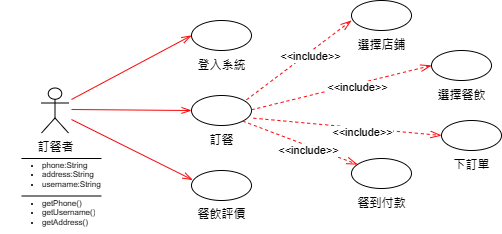

The diagram above was exported from draw.io. Its source (the exported page's mxGraphModel, read from the mxfile embedded in the PNG):
<mxGraphModel dx="1422" dy="306" grid="1" gridSize="10" guides="1" tooltips="1" connect="1" arrows="0" fold="1" page="1" pageScale="1" pageWidth="827" pageHeight="1169" math="0" shadow="0">
  <root>
    <mxCell id="0" />
    <mxCell id="1" parent="0" />
    <mxCell id="kKIJfFuoOPFyUezEtYdb-1" value="訂餐者" style="shape=umlActor;verticalLabelPosition=bottom;verticalAlign=top;html=1;outlineConnect=0;" parent="1" vertex="1">
      <mxGeometry x="20" y="98.5" width="27" height="45" as="geometry" />
    </mxCell>
    <mxCell id="kKIJfFuoOPFyUezEtYdb-2" value="" style="ellipse;whiteSpace=wrap;html=1;" parent="1" vertex="1">
      <mxGeometry x="170" y="31" width="60" height="30" as="geometry" />
    </mxCell>
    <mxCell id="kKIJfFuoOPFyUezEtYdb-5" value="訂餐" style="text;html=1;align=center;verticalAlign=middle;resizable=0;points=[];autosize=1;strokeColor=none;fillColor=none;" parent="1" vertex="1">
      <mxGeometry x="175" y="136" width="50" height="30" as="geometry" />
    </mxCell>
    <mxCell id="kKIJfFuoOPFyUezEtYdb-6" value="登入系統" style="text;html=1;align=center;verticalAlign=middle;resizable=0;points=[];autosize=1;strokeColor=none;fillColor=none;" parent="1" vertex="1">
      <mxGeometry x="165" y="61" width="70" height="30" as="geometry" />
    </mxCell>
    <mxCell id="kKIJfFuoOPFyUezEtYdb-7" value="餐飲評價" style="text;html=1;align=center;verticalAlign=middle;resizable=0;points=[];autosize=1;strokeColor=none;fillColor=none;" parent="1" vertex="1">
      <mxGeometry x="165" y="210" width="70" height="30" as="geometry" />
    </mxCell>
    <mxCell id="kKIJfFuoOPFyUezEtYdb-8" value="" style="ellipse;whiteSpace=wrap;html=1;" parent="1" vertex="1">
      <mxGeometry x="170" y="106" width="60" height="30" as="geometry" />
    </mxCell>
    <mxCell id="kKIJfFuoOPFyUezEtYdb-9" value="" style="ellipse;whiteSpace=wrap;html=1;" parent="1" vertex="1">
      <mxGeometry x="170" y="181" width="60" height="30" as="geometry" />
    </mxCell>
    <mxCell id="kKIJfFuoOPFyUezEtYdb-10" value="" style="ellipse;whiteSpace=wrap;html=1;" parent="1" vertex="1">
      <mxGeometry x="330" y="11" width="60" height="30" as="geometry" />
    </mxCell>
    <mxCell id="kKIJfFuoOPFyUezEtYdb-11" value="" style="ellipse;whiteSpace=wrap;html=1;" parent="1" vertex="1">
      <mxGeometry x="410" y="61" width="60" height="30" as="geometry" />
    </mxCell>
    <mxCell id="kKIJfFuoOPFyUezEtYdb-12" value="" style="ellipse;whiteSpace=wrap;html=1;" parent="1" vertex="1">
      <mxGeometry x="420" y="131" width="60" height="30" as="geometry" />
    </mxCell>
    <mxCell id="kKIJfFuoOPFyUezEtYdb-13" value="" style="ellipse;whiteSpace=wrap;html=1;" parent="1" vertex="1">
      <mxGeometry x="330" y="169" width="60" height="30" as="geometry" />
    </mxCell>
    <mxCell id="kKIJfFuoOPFyUezEtYdb-14" value="選擇店鋪" style="text;html=1;align=center;verticalAlign=middle;resizable=0;points=[];autosize=1;strokeColor=none;fillColor=none;" parent="1" vertex="1">
      <mxGeometry x="325" y="41" width="70" height="30" as="geometry" />
    </mxCell>
    <mxCell id="kKIJfFuoOPFyUezEtYdb-15" value="選擇餐飲" style="text;html=1;align=center;verticalAlign=middle;resizable=0;points=[];autosize=1;strokeColor=none;fillColor=none;" parent="1" vertex="1">
      <mxGeometry x="405" y="91" width="70" height="30" as="geometry" />
    </mxCell>
    <mxCell id="kKIJfFuoOPFyUezEtYdb-16" value="下訂單" style="text;html=1;align=center;verticalAlign=middle;resizable=0;points=[];autosize=1;strokeColor=none;fillColor=none;" parent="1" vertex="1">
      <mxGeometry x="420" y="161" width="60" height="30" as="geometry" />
    </mxCell>
    <mxCell id="kKIJfFuoOPFyUezEtYdb-17" value="餐到付款" style="text;html=1;align=center;verticalAlign=middle;resizable=0;points=[];autosize=1;strokeColor=none;fillColor=none;" parent="1" vertex="1">
      <mxGeometry x="325" y="199" width="70" height="30" as="geometry" />
    </mxCell>
    <mxCell id="kKIJfFuoOPFyUezEtYdb-18" value="&amp;lt;&amp;lt;include&amp;gt;&amp;gt;" style="endArrow=openThin;endSize=9;dashed=1;html=1;rounded=0;strokeColor=#fd0808;endFill=0;strokeWidth=1;entryX=0;entryY=0.5;entryDx=0;entryDy=0;" parent="1" target="kKIJfFuoOPFyUezEtYdb-11" edge="1">
      <mxGeometry x="0.1666" y="-4" width="160" relative="1" as="geometry">
        <mxPoint x="230" y="120.31" as="sourcePoint" />
        <mxPoint x="400" y="81" as="targetPoint" />
        <mxPoint as="offset" />
      </mxGeometry>
    </mxCell>
    <mxCell id="kKIJfFuoOPFyUezEtYdb-19" value="&amp;lt;&amp;lt;include&amp;gt;&amp;gt;" style="endArrow=openThin;endSize=9;dashed=1;html=1;rounded=0;strokeColor=#fd0808;endFill=0;strokeWidth=1;exitX=1.033;exitY=0.756;exitDx=0;exitDy=0;exitPerimeter=0;entryX=0;entryY=0.5;entryDx=0;entryDy=0;" parent="1" source="kKIJfFuoOPFyUezEtYdb-8" target="kKIJfFuoOPFyUezEtYdb-12" edge="1">
      <mxGeometry x="0.1666" y="-4" width="160" relative="1" as="geometry">
        <mxPoint x="240" y="130.31" as="sourcePoint" />
        <mxPoint x="410" y="151" as="targetPoint" />
        <mxPoint as="offset" />
      </mxGeometry>
    </mxCell>
    <mxCell id="kKIJfFuoOPFyUezEtYdb-20" value="&amp;lt;&amp;lt;include&amp;gt;&amp;gt;" style="endArrow=openThin;endSize=9;dashed=1;html=1;rounded=0;strokeColor=#fd0808;endFill=0;strokeWidth=1;entryX=0;entryY=0.667;entryDx=0;entryDy=0;entryPerimeter=0;" parent="1" target="kKIJfFuoOPFyUezEtYdb-10" edge="1">
      <mxGeometry x="0.1666" y="-4" width="160" relative="1" as="geometry">
        <mxPoint x="225" y="110.31" as="sourcePoint" />
        <mxPoint x="395" y="71" as="targetPoint" />
        <mxPoint as="offset" />
      </mxGeometry>
    </mxCell>
    <mxCell id="kKIJfFuoOPFyUezEtYdb-21" value="&amp;lt;&amp;lt;include&amp;gt;&amp;gt;" style="endArrow=openThin;endSize=9;dashed=1;html=1;rounded=0;strokeColor=#fd0808;endFill=0;strokeWidth=1;exitX=1;exitY=1;exitDx=0;exitDy=0;" parent="1" source="kKIJfFuoOPFyUezEtYdb-8" target="kKIJfFuoOPFyUezEtYdb-13" edge="1">
      <mxGeometry x="0.1666" y="-4" width="160" relative="1" as="geometry">
        <mxPoint x="260" y="150.31" as="sourcePoint" />
        <mxPoint x="430" y="111" as="targetPoint" />
        <mxPoint as="offset" />
      </mxGeometry>
    </mxCell>
    <mxCell id="kKIJfFuoOPFyUezEtYdb-22" value="" style="endArrow=openThin;endFill=0;endSize=8;html=1;rounded=0;strokeColor=#f70808;entryX=0;entryY=0.5;entryDx=0;entryDy=0;" parent="1" target="kKIJfFuoOPFyUezEtYdb-8" edge="1">
      <mxGeometry width="160" relative="1" as="geometry">
        <mxPoint x="50" y="120" as="sourcePoint" />
        <mxPoint x="150" y="120" as="targetPoint" />
      </mxGeometry>
    </mxCell>
    <mxCell id="kKIJfFuoOPFyUezEtYdb-23" value="" style="endArrow=openThin;endFill=0;endSize=8;html=1;rounded=0;strokeColor=#f70808;entryX=0;entryY=0.5;entryDx=0;entryDy=0;" parent="1" target="kKIJfFuoOPFyUezEtYdb-2" edge="1">
      <mxGeometry width="160" relative="1" as="geometry">
        <mxPoint x="50" y="110" as="sourcePoint" />
        <mxPoint x="160.73171369264787" y="147.24290098787833" as="targetPoint" />
      </mxGeometry>
    </mxCell>
    <mxCell id="kKIJfFuoOPFyUezEtYdb-24" value="" style="endArrow=openThin;endFill=0;endSize=8;html=1;rounded=0;strokeColor=#f70808;entryX=0.021;entryY=0.316;entryDx=0;entryDy=0;entryPerimeter=0;" parent="1" target="kKIJfFuoOPFyUezEtYdb-9" edge="1">
      <mxGeometry width="160" relative="1" as="geometry">
        <mxPoint x="50" y="130" as="sourcePoint" />
        <mxPoint x="161" y="199.99" as="targetPoint" />
      </mxGeometry>
    </mxCell>
    <mxCell id="kKIJfFuoOPFyUezEtYdb-27" value="" style="endArrow=none;endFill=0;endSize=12;html=1;rounded=0;edgeStyle=orthogonalEdgeStyle;" parent="1" edge="1">
      <mxGeometry width="160" relative="1" as="geometry">
        <mxPoint y="169" as="sourcePoint" />
        <mxPoint x="80" y="169" as="targetPoint" />
      </mxGeometry>
    </mxCell>
    <mxCell id="kKIJfFuoOPFyUezEtYdb-29" value="" style="endArrow=none;endFill=0;endSize=12;html=1;rounded=0;edgeStyle=orthogonalEdgeStyle;" parent="1" edge="1">
      <mxGeometry width="160" relative="1" as="geometry">
        <mxPoint y="206.5" as="sourcePoint" />
        <mxPoint x="80" y="206.5" as="targetPoint" />
      </mxGeometry>
    </mxCell>
    <mxCell id="kKIJfFuoOPFyUezEtYdb-3" value="&lt;ul style=&quot;font-size: 8px;&quot;&gt;&lt;li&gt;phone:String&lt;/li&gt;&lt;li&gt;address:String&lt;/li&gt;&lt;li&gt;username:String&lt;/li&gt;&lt;/ul&gt;" style="text;strokeColor=none;fillColor=none;html=1;whiteSpace=wrap;verticalAlign=middle;overflow=hidden;" vertex="1" parent="1">
      <mxGeometry x="-21.5" y="161" width="101.5" height="45.5" as="geometry" />
    </mxCell>
    <mxCell id="kKIJfFuoOPFyUezEtYdb-25" value="&lt;ul style=&quot;font-size: 8px;&quot;&gt;&lt;li&gt;getPhone()&lt;/li&gt;&lt;li&gt;getUsername()&lt;/li&gt;&lt;li style=&quot;border-color: var(--border-color);&quot;&gt;getAddress()&lt;/li&gt;&lt;/ul&gt;" style="text;strokeColor=none;fillColor=none;html=1;whiteSpace=wrap;verticalAlign=middle;overflow=hidden;" vertex="1" parent="1">
      <mxGeometry x="-21.5" y="199" width="101.5" height="45.5" as="geometry" />
    </mxCell>
  </root>
</mxGraphModel>